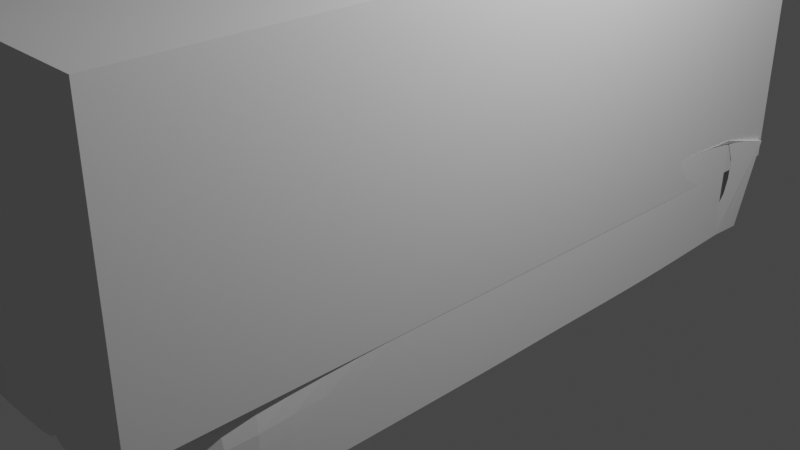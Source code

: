 # Source: car_Muratov.blend  (saved by Blender 3.5.10; exported with 4.5.12 LTS)
import bpy
from mathutils import Matrix  # noqa: F401  (used for matrix-valued properties, if any)

bpy.ops.wm.read_factory_settings(use_empty=True)
scene = bpy.context.scene
scene.name = 'Scene'

# ---- collections
col_collection = bpy.data.collections.new('Collection'); scene.collection.children.link(col_collection)

# ---- materials (node trees are filled in below, after node groups)
mat_material = bpy.data.materials.new('Material')
mat_material.alpha_threshold = 0.0
mat_material.use_transparent_shadow = False
mat_material.roughness = 0.5
mat_material.line_color = (0.0, 0.0, 0.0, 1.0)

# ---- material node trees
mat_material.use_nodes = True; mat_material.node_tree.nodes.clear()
_N = mat_material.node_tree.nodes; _L = mat_material.node_tree.links
n0 = _N.new('ShaderNodeOutputMaterial'); n0.name = 'Material Output'; n0.location = (300, 300)
n1 = _N.new('ShaderNodeBsdfPrincipled'); n1.name = 'Principled BSDF'; n1.location = (10, 300)
n1.distribution = 'GGX'
n1.subsurface_method = 'RANDOM_WALK_SKIN'
n1.inputs[3].default_value = 1.45
n1.inputs[27].default_value = (0.0, 0.0, 0.0, 1.0)
n1.inputs[28].default_value = 1.0
_L.new(n1.outputs[0], n0.inputs[0])
n0.is_active_output = True

# ---- world
world_world = bpy.data.worlds.new('World'); scene.world = world_world
world_world.use_nodes = True; world_world.node_tree.nodes.clear()
_N = world_world.node_tree.nodes; _L = world_world.node_tree.links
n0 = _N.new('ShaderNodeOutputWorld'); n0.name = 'World Output'; n0.location = (300, 300)
n1 = _N.new('ShaderNodeBackground'); n1.name = 'Background'; n1.location = (10, 300)
n1.inputs[0].default_value = (0.05088, 0.05088, 0.05088, 1.0)
_L.new(n1.outputs[0], n0.inputs[0])
n0.is_active_output = True
world_world.color = (0.05088, 0.05088, 0.05088)
world_world.use_sun_shadow = False
world_world.sun_shadow_jitter_overblur = 0.0

# ---- cameras
cam_camera = bpy.data.cameras.new('Camera')
cam_camera.clip_end = 100.0
cam_camera.ortho_scale = 7.314

# ---- lights
light_light = bpy.data.lights.new('Light', 'POINT')
light_light.transmission_factor = 0.0
light_light.energy = 1000.0
light_light.shadow_soft_size = 0.1
light_light.shadow_maximum_resolution = 0.006
light_light.use_absolute_resolution = True

# ---- meshes
me_cube = bpy.data.meshes.new('Cube')
me_cube.from_pydata([(1.0, 1.0, 1.0), (1.0, 1.0, -1.0), (1.0, -1.0, 1.0), (1.0, -1.0, -1.0), (-1.0, 1.0, 1.0), (-1.0, 1.0, -1.0), (-1.0, -1.0, 1.0), (-1.0, -1.0, -1.0)], [], [(0, 4, 6, 2), (3, 2, 6, 7), (7, 6, 4, 5), (5, 1, 3, 7), (1, 0, 2, 3), (5, 4, 0, 1)])
_uv = me_cube.uv_layers.new(name='UVMap')
_uv.uv.foreach_set('vector', [0.625, 0.5, 0.875, 0.5, 0.875, 0.75, 0.625, 0.75, 0.375, 0.75, 0.625, 0.75, 0.625, 1.0, 0.375, 1.0, 0.375, 0.0, 0.625, 0.0, 0.625, 0.25, 0.375, 0.25, 0.125, 0.5, 0.375, 0.5, 0.375, 0.75, 0.125, 0.75, 0.375, 0.5, 0.625, 0.5, 0.625, 0.75, 0.375, 0.75, 0.375, 0.25, 0.625, 0.25, 0.625, 0.5, 0.375, 0.5])
me_cube.materials.append(mat_material)
me_cube.use_mirror_vertex_groups = False
me_cube.update()
me_x = bpy.data.meshes.new('Куб')
me_x.from_pydata([(-1.0, -0.9492, -0.5785), (-1.0, -0.4687, 0.8884), (-1.0, 0.928, -0.5662), (1.0, -0.9492, -0.5785), (-1.0, 0.928, -0.5662), (-1.0, 0.8328, -0.5538), (-1.0, 0.5005, -0.6033), (-1.0, 0.1471, -0.6033), (-1.0, -0.03277, -0.6157), (-1.0, -0.3058, -0.6157), (-1.0, -0.6635, -0.6157), (-1.0, -0.31, 0.9876), (-1.0, -0.03108, 1.0), (-1.0, 0.2699, 1.0), (-0.999, -0.9481, -0.4157), (-0.9812, -0.9766, 0.1439), (-1.027, 0.992, 0.1476), (1.001, -0.9735, -0.02176), (1.0, -0.9534, -0.259), (-0.999, -0.6432, 0.2857), (-1.0, -0.6635, -0.3333), (-1.0, -0.3058, 0.3085), (-1.0, -0.3058, -0.3333), (-1.0, -0.026, 0.3036), (-1.0, -0.02849, -0.2983), (-1.0, 0.1327, 0.3036), (-1.0, 0.1429, -0.2983), (-1.0, 0.509, 0.3085), (-1.0, 0.5133, -0.259), (-1.004, 0.8304, 0.2714), (-1.0, 0.8286, -0.259), (-1.027, 0.992, 0.1476), (-1.0, 0.509, 0.3085), (-1.004, 0.8304, 0.2714), (0.01928, -0.9735, -0.02176), (0.0236, -0.4687, 0.8884), (0.0236, 0.928, -0.5662), (0.0236, -0.31, 0.9876), (0.0236, -0.03108, 1.0), (0.0236, 0.2699, 1.0), (0.04242, -0.9766, 0.1439), (-0.003207, 0.992, 0.1476), (0.02462, -0.6432, 0.2857), (0.0236, 0.509, 0.3085), (0.01965, 0.8304, 0.2714), (-0.003207, 0.992, 0.1476), (0.0236, 0.509, 0.3085), (0.01965, 0.8304, 0.2714), (0.01713, -0.9492, -0.5785), (0.01815, -0.9481, -0.4157), (0.03594, -0.9766, 0.1439)], [(18, 3), (0, 3), (2, 5), (17, 18), (2, 4)], [(21, 11, 12, 23), (28, 27, 29, 30), (7, 26, 28, 6), (26, 25, 27, 28), (8, 24, 26, 7), (24, 23, 25, 26), (9, 22, 24, 8), (22, 21, 23, 24), (29, 27, 32, 33), (20, 19, 21, 22), (0, 14, 20, 10), (14, 15, 19, 20), (15, 14, 49, 50), (14, 0, 48, 49), (13, 27, 25, 23, 12), (16, 29, 33, 31), (19, 1, 11, 21), (6, 28, 30, 5), (10, 20, 22, 9), (5, 30, 33, 31), (31, 33, 30, 5, 4), (11, 1, 35, 37), (33, 31, 45, 47), (19, 15, 40, 42), (27, 29, 44, 43), (12, 11, 37, 38), (1, 19, 42, 35), (32, 13, 39, 46), (13, 12, 38, 39), (16, 2, 36, 41)])
_uv = me_x.uv_layers.new(name='UVКарта')
_uv.uv.foreach_set('vector', [0.5417, 0.07143, 0.625, 0.07143, 0.625, 0.1071, 0.5417, 0.1071, 0.4583, 0.1786, 0.5417, 0.1786, 0.5417, 0.2143, 0.4583, 0.2143, 0.375, 0.1429, 0.4583, 0.1429, 0.4583, 0.1786, 0.375, 0.1786, 0.4583, 0.1429, 0.5417, 0.1429, 0.5417, 0.1786, 0.4583, 0.1786, 0.375, 0.1071, 0.4583, 0.1071, 0.4583, 0.1429, 0.375, 0.1429, 0.4583, 0.1071, 0.5417, 0.1071, 0.5417, 0.1429, 0.4583, 0.1429, 0.375, 0.07143, 0.4583, 0.07143, 0.4583, 0.1071, 0.375, 0.1071, 0.4583, 0.07143, 0.5417, 0.07143, 0.5417, 0.1071, 0.4583, 0.1071, 0.5417, 0.2143, 0.5417, 0.1786, 0.5417, 0.1786, 0.5417, 0.2143, 0.4583, 0.03571, 0.5417, 0.03571, 0.5417, 0.07143, 0.4583, 0.07143, 0.375, 0.0, 0.4583, 0.0, 0.4583, 0.03571, 0.375, 0.03571, 0.4583, 0.0, 0.5417, 0.0, 0.5417, 0.03571, 0.4583, 0.03571, 0.5417, 0.0, 0.4583, 0.0, 0.4583, 0.0, 0.5417, 0.0, 0.4583, 0.0, 0.375, 0.0, 0.375, 0.0, 0.4583, 0.0, 0.625, 0.1429, 0.5417, 0.1786, 0.5417, 0.1429, 0.5417, 0.1071, 0.625, 0.1071, 0.5417, 0.25, 0.5417, 0.2143, 0.5417, 0.2143, 0.5417, 0.25, 0.5417, 0.03571, 0.0, 0.0, 0.625, 0.07143, 0.5417, 0.07143, 0.375, 0.1786, 0.4583, 0.1786, 0.4583, 0.2143, 0.375, 0.2143, 0.375, 0.03571, 0.4583, 0.03571, 0.4583, 0.07143, 0.375, 0.07143, 0.375, 0.2143, 0.4583, 0.2143, 0.5417, 0.2143, 0.5417, 0.25, 0.5417, 0.25, 0.5417, 0.2143, 0.4583, 0.2143, 0.375, 0.2143, 0.0, 0.0, 0.625, 0.07143, 0.0, 0.0, 0.0, 0.0, 0.625, 0.07143, 0.5417, 0.2143, 0.5417, 0.25, 0.5417, 0.25, 0.5417, 0.2143, 0.5417, 0.03571, 0.5417, 0.0, 0.5417, 0.0, 0.5417, 0.03571, 0.5417, 0.1786, 0.5417, 0.2143, 0.5417, 0.2143, 0.5417, 0.1786, 0.625, 0.1071, 0.625, 0.07143, 0.625, 0.07143, 0.625, 0.1071, 0.0, 0.0, 0.5417, 0.03571, 0.5417, 0.03571, 0.0, 0.0, 0.0, 0.0, 0.0, 0.0, 0.0, 0.0, 0.0, 0.0, 0.625, 0.1429, 0.625, 0.1071, 0.625, 0.1071, 0.625, 0.1429, 0.0, 0.0, 0.0, 0.0, 0.0, 0.0, 0.0, 0.0])
me_x.update()

# ---- objects
ob_cube = bpy.data.objects.new('Cube', me_cube)
ob_light = bpy.data.objects.new('Light', light_light)
ob_camera = bpy.data.objects.new('Camera', cam_camera)
ob_x = bpy.data.objects.new('Пустышка', None)
ob_001 = bpy.data.objects.new('Пустышка.001', None)
ob_002 = bpy.data.objects.new('Пустышка.002', None)
ob_x_1 = bpy.data.objects.new('Куб', me_x)

# ---- transforms, parenting, visibility, modifiers, constraints
ob_cube.location = (0.0, 0.0, 1.445)
ob_cube.scale = (1.62, 4.128, 1.445)
ob_cube.lock_rotations_4d = False
ob_cube.empty_display_type = 'ARROWS'
ob_cube.lineart.crease_threshold = 0.0
ob_light.location = (4.076, 1.005, 5.904)
ob_light.rotation_euler = (0.6503, 0.05522, 1.866)
ob_light.lock_rotations_4d = False
ob_light.empty_display_type = 'ARROWS'
ob_light.color = (0.0, 0.0, 0.0, 0.0)
ob_light.lineart.crease_threshold = 0.0
ob_camera.location = (7.359, -6.926, 4.958)
ob_camera.rotation_euler = (1.109, 0.0, 0.8149)
ob_camera.lock_rotations_4d = False
ob_camera.empty_display_type = 'ARROWS'
ob_camera.color = (0.0, 0.0, 0.0, 0.0)
ob_camera.display_type = 'WIRE'
ob_camera.lineart.crease_threshold = 0.0
ob_x.location = (1.641, 1.028e-33, 0.0)
ob_x.rotation_euler = (1.571, -0.0, -1.571)
ob_x.scale = (1.646, 1.646, 1.646)
ob_x.empty_display_type = 'IMAGE'
ob_x.empty_display_size = 5.0
ob_001.location = (0.0, -4.158, 0.0)
ob_001.rotation_euler = (1.571, -0.0, -0.0)
ob_001.scale = (0.6435, 0.6983, 0.6435)
ob_001.empty_display_type = 'IMAGE'
ob_001.empty_display_size = 5.0
ob_002.location = (0.0, 0.0, 1.457)
ob_002.rotation_euler = (0.0, -0.0, -1.571)
ob_002.scale = (1.642, 1.598, 1.598)
ob_002.empty_display_type = 'IMAGE'
ob_002.empty_display_size = 5.0
ob_x_1.location = (0.0, 0.0, 0.0)
ob_x_1.scale = (1.618, 4.104, 1.402)
_m = ob_x_1.modifiers.new('Подразделения', 'SUBSURF')
_m.levels = 0
_m = ob_x_1.modifiers.new('Симметрия', 'MIRROR')

# ---- collection membership
col_collection.objects.link(ob_cube)
col_collection.objects.link(ob_light)
col_collection.objects.link(ob_camera)
col_collection.objects.link(ob_x)
col_collection.objects.link(ob_001)
col_collection.objects.link(ob_002)
col_collection.objects.link(ob_x_1)

# ---- scene / render settings (as saved in the file)
scene.camera = ob_camera
scene.frame_start = 1; scene.frame_end = 250; scene.frame_set(1)
scene.render.engine = 'BLENDER_EEVEE_NEXT'
scene.cycles.sampling_pattern = 'TABULATED_SOBOL'
scene.view_settings.view_transform = 'Filmic'
bpy.context.view_layer.update()
